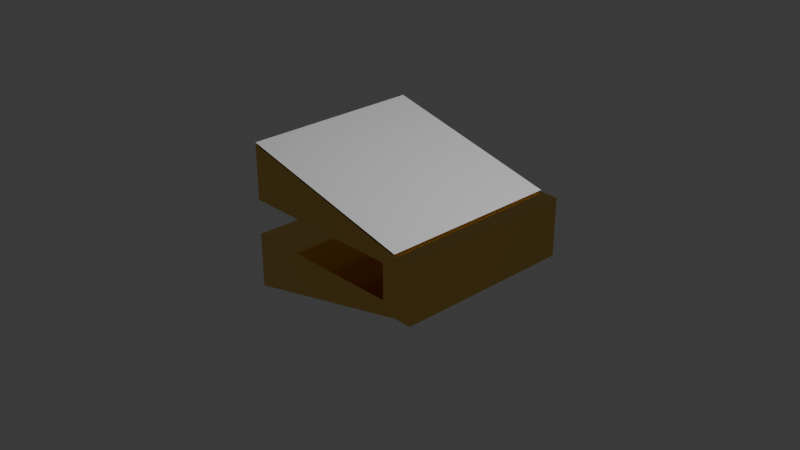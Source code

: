 # Source: edge.blend  (saved by Blender 4.0.36; exported with 4.5.12 LTS)
import bpy
from mathutils import Matrix  # noqa: F401  (used for matrix-valued properties, if any)

bpy.ops.wm.read_factory_settings(use_empty=True)
scene = bpy.context.scene
scene.name = 'Scene'

# ---- collections
col_collection = bpy.data.collections.new('Collection'); scene.collection.children.link(col_collection)

# ---- materials (node trees are filled in below, after node groups)
mat_material = bpy.data.materials.new('Material')
mat_material.alpha_threshold = 0.0
mat_material.use_transparent_shadow = False
mat_material.roughness = 0.5
mat_material.line_color = (0.0, 0.0, 0.0, 1.0)
mat_material_001 = bpy.data.materials.new('Material.001')
mat_material_001.use_transparent_shadow = False

# ---- material node trees
mat_material.use_nodes = True; mat_material.node_tree.nodes.clear()
_N = mat_material.node_tree.nodes; _L = mat_material.node_tree.links
n0 = _N.new('ShaderNodeOutputMaterial'); n0.name = 'Material Output'; n0.location = (300, 300)
n1 = _N.new('ShaderNodeBsdfPrincipled'); n1.name = 'Principled BSDF'; n1.location = (10, 300)
n1.inputs[0].default_value = (0.8002, 0.5157, 0.1347, 1.0)
n1.inputs[1].default_value = 1.0
n1.inputs[2].default_value = 0.1023
n1.inputs[3].default_value = 1.45
_L.new(n1.outputs[0], n0.inputs[0])
n0.is_active_output = True
mat_material_001.use_nodes = True; mat_material_001.node_tree.nodes.clear()
_N = mat_material_001.node_tree.nodes; _L = mat_material_001.node_tree.links
n0 = _N.new('ShaderNodeBsdfPrincipled'); n0.name = 'Principled BSDF'; n0.location = (10, 300)
n0.inputs[3].default_value = 1.45
n1 = _N.new('ShaderNodeOutputMaterial'); n1.name = 'Material Output'; n1.location = (300, 300)
_L.new(n0.outputs[0], n1.inputs[0])
n1.is_active_output = True

# ---- world
world_world = bpy.data.worlds.new('World'); scene.world = world_world
world_world.use_nodes = True; world_world.node_tree.nodes.clear()
_N = world_world.node_tree.nodes; _L = world_world.node_tree.links
n0 = _N.new('ShaderNodeOutputWorld'); n0.name = 'World Output'; n0.location = (300, 300)
n1 = _N.new('ShaderNodeBackground'); n1.name = 'Background'; n1.location = (10, 300)
n1.inputs[0].default_value = (0.05088, 0.05088, 0.05088, 1.0)
_L.new(n1.outputs[0], n0.inputs[0])
n0.is_active_output = True
world_world.color = (0.05088, 0.05088, 0.05088)
world_world.use_sun_shadow = False
world_world.sun_shadow_jitter_overblur = 0.0

# ---- cameras
cam_camera = bpy.data.cameras.new('Camera')
cam_camera.clip_end = 100.0
cam_camera.ortho_scale = 7.314

# ---- lights
light_light = bpy.data.lights.new('Light', 'POINT')
light_light.transmission_factor = 0.0
light_light.use_soft_falloff = False
light_light.energy = 1000.0
light_light.shadow_soft_size = 0.1
light_light.shadow_maximum_resolution = 0.006
light_light.use_absolute_resolution = True

# ---- meshes
me_cube = bpy.data.meshes.new('Cube')
me_cube.from_pydata([(1.0, -1.0, 1.0), (1.0, -1.0, -1.0), (-1.0, -1.0, 2.481), (-1.0, -1.0, -2.481), (1.0, -1.0, 0.6002), (1.0, -1.0, 0.0), (1.0, -1.0, -0.6002), (0.8466, -1.0, 0.6002), (0.8466, -1.0, -0.6002), (0.8466, -1.0, 0.0), (-1.0, -1.0, -0.6002), (-1.0, -1.0, 0.6002), (1.2, -1.0, -1.0), (1.2, -1.0, -0.6002), (1.2, -1.0, 1.0), (1.2, -1.0, 0.6002), (1.2, -1.0, 0.0), (1.2, 1.0, -0.6002), (1.0, 1.0, -0.6002), (1.0, 1.0, 0.0), (0.8466, 1.0, 0.0), (1.0, 1.0, -1.0), (1.0, 1.0, 1.0), (1.0, 1.0, 0.6002), (1.2, 1.0, -1.0), (0.8466, 1.0, 0.6002), (1.2, 1.0, 0.0), (0.8466, 1.0, -0.6002), (-1.0, 1.0, -2.481), (1.2, 1.0, 1.0), (1.2, 1.0, 0.6002), (-1.0, 1.0, 2.481), (-1.0, 1.0, -0.6002), (-1.0, 1.0, 0.6002), (1.0, -1.0, 1.053), (-1.0, -1.0, 2.534), (1.0, 1.0, 1.053), (-1.0, 1.0, 2.534)], [], [(5, 9, 7, 4), (6, 13, 12, 1), (11, 2, 0, 7), (4, 15, 16, 5), (5, 6, 8, 9), (0, 4, 7), (10, 8, 1, 3), (0, 14, 15, 4), (1, 8, 6), (5, 16, 13, 6), (19, 23, 25, 20), (18, 21, 24, 17), (33, 25, 22, 31), (23, 19, 26, 30), (19, 20, 27, 18), (22, 25, 23), (32, 28, 21, 27), (22, 23, 30, 29), (21, 18, 27), (19, 18, 17, 26), (14, 0, 22, 29), (2, 11, 33, 31), (11, 7, 25, 33), (0, 2, 31, 22), (12, 13, 17, 24), (9, 8, 27, 20), (15, 14, 29, 30), (8, 10, 32, 27), (7, 9, 20, 25), (16, 15, 30, 26), (10, 3, 28, 32), (13, 16, 26, 17), (3, 1, 21, 28), (1, 12, 24, 21), (34, 35, 37, 36)])
me_cube.polygons.foreach_set('material_index', [0, 0, 0, 0, 0, 0, 0, 0, 0, 0, 0, 0, 0, 0, 0, 0, 0, 0, 0, 0, 0, 0, 0, 0, 0, 0, 0, 0, 0, 0, 0, 0, 0, 0, 1])
_uv = me_cube.uv_layers.new(name='UVMap')
_uv.uv.foreach_set('vector', [0.5, 0.75, 0.5, 0.7692, 0.5716, 0.7692, 0.575, 0.75, 0.575, 0.75, 0.575, 0.75, 0.625, 0.7692, 0.625, 0.7692, 0.5302, 1.0, 0.625, 1.0, 0.625, 0.7692, 0.5716, 0.7692, 0.575, 0.75, 0.575, 0.75, 0.5, 0.75, 0.5, 0.75, 0.5, 0.75, 0.575, 0.75, 0.5716, 0.7692, 0.5, 0.7692, 0.625, 0.7692, 0.575, 0.75, 0.5716, 0.7692, 0.5302, 1.0, 0.5716, 0.7692, 0.625, 0.7692, 0.625, 1.0, 0.625, 0.7692, 0.625, 0.7692, 0.575, 0.75, 0.575, 0.75, 0.625, 0.7692, 0.5716, 0.7692, 0.575, 0.75, 0.5, 0.75, 0.5, 0.75, 0.575, 0.75, 0.575, 0.75, 0.5, 0.75, 0.575, 0.75, 0.5716, 0.7692, 0.5, 0.7692, 0.575, 0.75, 0.625, 0.7692, 0.625, 0.7692, 0.575, 0.75, 0.5302, 1.0, 0.5716, 0.7692, 0.625, 0.7692, 0.625, 1.0, 0.575, 0.75, 0.5, 0.75, 0.5, 0.75, 0.575, 0.75, 0.5, 0.75, 0.5, 0.7692, 0.5716, 0.7692, 0.575, 0.75, 0.625, 0.7692, 0.5716, 0.7692, 0.575, 0.75, 0.5302, 1.0, 0.625, 1.0, 0.625, 0.7692, 0.5716, 0.7692, 0.625, 0.7692, 0.575, 0.75, 0.575, 0.75, 0.625, 0.7692, 0.625, 0.7692, 0.575, 0.75, 0.5716, 0.7692, 0.5, 0.75, 0.575, 0.75, 0.575, 0.75, 0.5, 0.75, 0.625, 0.7692, 0.625, 0.7692, 0.625, 0.7692, 0.625, 0.7692, 0.625, 1.0, 0.5302, 1.0, 0.5302, 1.0, 0.625, 1.0, 0.5302, 1.0, 0.5716, 0.7692, 0.5716, 0.7692, 0.5302, 1.0, 0.625, 0.7692, 0.625, 1.0, 0.625, 1.0, 0.625, 0.7692, 0.625, 0.7692, 0.575, 0.75, 0.575, 0.75, 0.625, 0.7692, 0.5, 0.7692, 0.5716, 0.7692, 0.5716, 0.7692, 0.5, 0.7692, 0.575, 0.75, 0.625, 0.7692, 0.625, 0.7692, 0.575, 0.75, 0.5716, 0.7692, 0.5302, 1.0, 0.5302, 1.0, 0.5716, 0.7692, 0.5716, 0.7692, 0.5, 0.7692, 0.5, 0.7692, 0.5716, 0.7692, 0.5, 0.75, 0.575, 0.75, 0.575, 0.75, 0.5, 0.75, 0.5302, 1.0, 0.625, 1.0, 0.625, 1.0, 0.5302, 1.0, 0.575, 0.75, 0.5, 0.75, 0.5, 0.75, 0.575, 0.75, 0.625, 1.0, 0.625, 0.7692, 0.625, 0.7692, 0.625, 1.0, 0.625, 0.7692, 0.625, 0.7692, 0.625, 0.7692, 0.625, 0.7692, 1.011, 3.513e-08, 1.011, 1.0, -4.371e-08, 1.0, 0.0, 0.0])
me_cube.materials.append(mat_material)
me_cube.materials.append(mat_material_001)
me_cube.use_mirror_vertex_groups = False
me_cube.update()

# ---- objects
ob_cube = bpy.data.objects.new('Cube', me_cube)
ob_light = bpy.data.objects.new('Light', light_light)
ob_camera = bpy.data.objects.new('Camera', cam_camera)

# ---- transforms, parenting, visibility, modifiers, constraints
ob_cube.location = (0.0, 0.0, 0.0)
ob_cube.scale = (1.0, 1.0, 0.3219)
ob_cube.lock_rotations_4d = False
ob_cube.empty_display_type = 'ARROWS'
ob_cube.lineart.crease_threshold = 0.0
ob_light.location = (4.076, 1.005, 5.904)
ob_light.rotation_euler = (0.6503, 0.05522, 1.866)
ob_light.lock_rotations_4d = False
ob_light.empty_display_type = 'ARROWS'
ob_light.color = (0.0, 0.0, 0.0, 0.0)
ob_light.lineart.crease_threshold = 0.0
ob_camera.location = (7.359, -6.926, 4.958)
ob_camera.rotation_euler = (1.109, 0.0, 0.8149)
ob_camera.lock_rotations_4d = False
ob_camera.empty_display_type = 'ARROWS'
ob_camera.color = (0.0, 0.0, 0.0, 0.0)
ob_camera.display_type = 'WIRE'
ob_camera.lineart.crease_threshold = 0.0

# ---- collection membership
col_collection.objects.link(ob_cube)
col_collection.objects.link(ob_light)
col_collection.objects.link(ob_camera)

# ---- scene / render settings (as saved in the file)
scene.camera = ob_camera
scene.frame_start = 1; scene.frame_end = 250; scene.frame_set(1)
scene.render.engine = 'BLENDER_EEVEE_NEXT'
scene.cycles.sampling_pattern = 'TABULATED_SOBOL'
bpy.context.view_layer.update()
